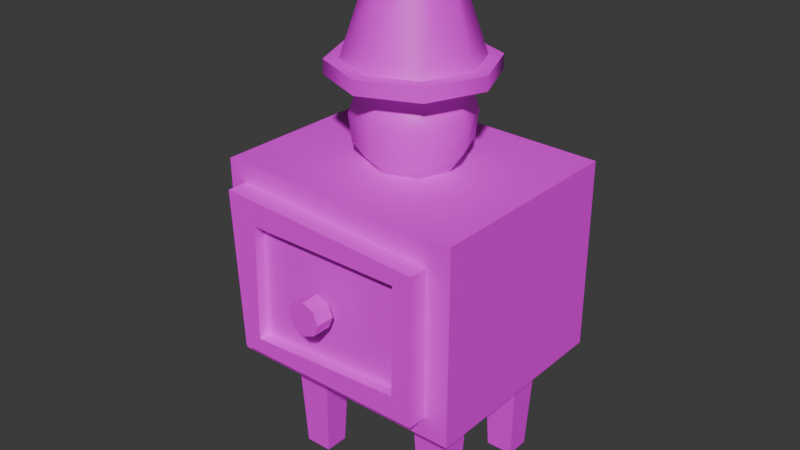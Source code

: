 # Source: Nightstand.blend  (saved by Blender 4.4.32; exported with 4.5.12 LTS)
import bpy
from mathutils import Matrix  # noqa: F401  (used for matrix-valued properties, if any)

bpy.ops.wm.read_factory_settings(use_empty=True)
scene = bpy.context.scene
scene.name = 'Scene'

# ---- images (referenced by path relative to the original .blend; pixels are not part of the script)
import os
ASSET_DIR = os.environ.get("B2B_ASSET_DIR", "")  # directory of the original .blend (textures are referenced by path, not embedded)
HERE = os.path.dirname(os.path.abspath(__file__))  # packed textures are extracted next to this script under _unpacked/

def load_image(name, relpath, width, height, colorspace="sRGB"):
    """Load a texture the original file referenced (path relative to the .blend, or extracted next to this script)."""
    p = next((c for c in (os.path.join(HERE, relpath), os.path.join(ASSET_DIR, relpath)) if relpath and os.path.exists(c)), "")
    if p:
        img = bpy.data.images.load(p, check_existing=True)
        img.name = name
    else:  # same state as the original file: an image datablock whose file is absent (Cycles renders it pink)
        img = bpy.data.images.new(name, width, height)
        img.source = "FILE"
        img.filepath = "//" + (relpath or name)
    img.colorspace_settings.name = colorspace
    return img
img_colorpalette_01__png = load_image('colorpalette_01_.png', 'colorpalette_01_.png', 1024, 1024, 'sRGB')

# ---- materials (node trees are filled in below, after node groups)
mat_mat_general_01 = bpy.data.materials.new('mat_general_01')
mat_mat_emisivo = bpy.data.materials.new('mat_emisivo')

# ---- material node trees
mat_mat_general_01.use_nodes = True; mat_mat_general_01.node_tree.nodes.clear()
_N = mat_mat_general_01.node_tree.nodes; _L = mat_mat_general_01.node_tree.links
n0 = _N.new('ShaderNodeBsdfPrincipled'); n0.name = 'Principled BSDF'; n0.location = (10, 300)
n1 = _N.new('ShaderNodeOutputMaterial'); n1.name = 'Material Output'; n1.location = (300, 300)
n2 = _N.new('ShaderNodeTexImage'); n2.name = 'Image Texture'; n2.location = (-322, 298)
n2.image = img_colorpalette_01__png
_L.new(n0.outputs[0], n1.inputs[0])
_L.new(n2.outputs[0], n0.inputs[0])
n1.is_active_output = True
mat_mat_emisivo.use_nodes = True; mat_mat_emisivo.node_tree.nodes.clear()
_N = mat_mat_emisivo.node_tree.nodes; _L = mat_mat_emisivo.node_tree.links
n0 = _N.new('ShaderNodeBsdfPrincipled'); n0.name = 'Principled BSDF'; n0.location = (10, 300)
n1 = _N.new('ShaderNodeOutputMaterial'); n1.name = 'Material Output'; n1.location = (300, 300)
n2 = _N.new('ShaderNodeTexImage'); n2.name = 'Image Texture'; n2.location = (-297, 288)
n2.image = img_colorpalette_01__png
_L.new(n0.outputs[0], n1.inputs[0])
_L.new(n2.outputs[0], n0.inputs[0])
n1.is_active_output = True

# ---- world
world_world = bpy.data.worlds.new('World'); scene.world = world_world
world_world.use_nodes = True; world_world.node_tree.nodes.clear()
_N = world_world.node_tree.nodes; _L = world_world.node_tree.links
n0 = _N.new('ShaderNodeOutputWorld'); n0.name = 'World Output'; n0.location = (300, 300)
n1 = _N.new('ShaderNodeBackground'); n1.name = 'Background'; n1.location = (10, 300)
n1.inputs[0].default_value = (0.05088, 0.05088, 0.05088, 1.0)
_L.new(n1.outputs[0], n0.inputs[0])
n0.is_active_output = True
world_world.color = (0.05088, 0.05088, 0.05088)
world_world.sun_shadow_jitter_overblur = 0.0

# ---- meshes
me_cube_009 = bpy.data.meshes.new('Cube.009')
me_cube_009.from_pydata([(-0.2392, -0.1901, 0.61), (-0.2392, 0.2211, 0.61), (0.2381, 0.2211, 0.599), (0.2381, -0.1901, 0.599), (-0.2309, -0.1901, 0.2269), (-0.2309, 0.2211, 0.2269), (0.2381, 0.2211, 0.2269), (0.2381, -0.1901, 0.2269), (-0.1718, -0.1206, 0.2541), (-0.1718, -0.053, 0.2541), (-0.09549, -0.053, 0.2541), (-0.09549, -0.1206, 0.2541), (-0.1602, -0.1103, 0.0002799), (-0.1602, -0.06329, 0.0002799), (-0.1071, -0.06329, 0.0002799), (-0.1071, -0.1103, 0.0002799), (-0.1718, 0.09544, 0.2541), (-0.1718, 0.1631, 0.2541), (-0.09549, 0.1631, 0.2541), (-0.09549, 0.09544, 0.2541), (-0.1602, 0.1057, 0.0002799), (-0.1602, 0.1528, 0.0002799), (-0.1071, 0.1528, 0.0002799), (-0.1071, 0.1057, 0.0002799), (-0.206, -0.1787, 0.5727), (0.1925, -0.1787, 0.5479), (-0.1895, -0.1787, 0.267), (0.1925, -0.1787, 0.267), (-0.206, -0.2276, 0.5727), (0.1925, -0.2276, 0.5479), (-0.1895, -0.2276, 0.267), (0.1925, -0.2276, 0.267), (-0.1472, -0.2276, 0.5219), (0.1558, -0.2276, 0.5192), (-0.1527, -0.2276, 0.2957), (0.153, -0.2276, 0.3122), (-0.1472, -0.2056, 0.5219), (0.1558, -0.2056, 0.5192), (-0.1527, -0.2056, 0.2957), (0.153, -0.2056, 0.3122), (0.2381, 0.003885, 0.599), (-0.001084, -0.1901, 0.6021), (0.1004, -0.1423, 0.5999), (0.05655, -0.1026, 0.6001), (0.1949, -0.1297, 0.5993), (-0.2378, -0.1901, 0.5476), (-0.08048, -0.1901, 0.6091), (-0.2392, -0.08979, 0.61), (-0.2027, -0.1303, 0.6098), (-0.0146, 0.02774, 0.6087), (-0.1416, -0.1421, 0.6094), (-0.2129, -0.1901, 0.5789), (-0.004318, -0.2637, 0.4121), (-0.004318, -0.2278, 0.4445), (-0.004318, -0.2637, 0.4445), (0.01857, -0.2278, 0.435), (0.01857, -0.2637, 0.435), (0.02805, -0.2278, 0.4121), (0.02805, -0.2637, 0.4121), (0.01857, -0.2278, 0.3892), (0.01857, -0.2637, 0.3892), (-0.004318, -0.2278, 0.3798), (-0.004318, -0.2637, 0.3798), (-0.02721, -0.2278, 0.3892), (-0.02721, -0.2637, 0.3892), (-0.03669, -0.2278, 0.4121), (-0.03669, -0.2637, 0.4121), (-0.02721, -0.2278, 0.435), (-0.02721, -0.2637, 0.435), (0.1069, -0.1206, 0.2541), (0.1069, -0.053, 0.2541), (0.1832, -0.053, 0.2541), (0.1832, -0.1206, 0.2541), (0.1185, -0.1103, 0.0002799), (0.1185, -0.06329, 0.0002799), (0.1716, -0.06329, 0.0002799), (0.1716, -0.1103, 0.0002799), (0.1069, 0.09544, 0.2541), (0.1069, 0.1631, 0.2541), (0.1832, 0.1631, 0.2541), (0.1832, 0.09544, 0.2541), (0.1185, 0.1057, 0.0002799), (0.1185, 0.1528, 0.0002799), (0.1716, 0.1528, 0.0002799), (0.1716, 0.1057, 0.0002799), (-0.0005133, 0.1274, 0.6931), (0.07863, 0.09463, 0.6931), (-0.0005133, 0.08855, 0.5969), (-0.0005133, 0.1213, 0.6425), (0.05115, 0.06715, 0.5969), (0.07428, 0.09028, 0.6425), (0.07254, 0.01549, 0.5969), (0.1053, 0.01549, 0.6425), (0.05115, -0.03617, 0.5969), (0.07428, -0.0593, 0.6425), (-0.0005133, -0.05757, 0.5969), (-0.0005133, -0.09028, 0.6425), (-0.05217, -0.03617, 0.5969), (-0.0753, -0.0593, 0.6425), (-0.07357, 0.01549, 0.5969), (-0.1063, 0.01549, 0.6425), (-0.05217, 0.06715, 0.5969), (-0.0753, 0.09028, 0.6425), (0.1114, 0.01549, 0.6931), (0.07863, -0.06366, 0.6931), (-0.0005133, -0.09644, 0.6931), (-0.07966, -0.06366, 0.6931), (-0.1124, 0.01549, 0.6931), (-0.07966, 0.09463, 0.6931), (-0.0005133, 0.109, 0.7471), (-0.06666, 0.08163, 0.7471), (-0.09406, 0.01549, 0.7471), (-0.06666, -0.05066, 0.7471), (-0.0005133, -0.07806, 0.7471), (0.06563, -0.05066, 0.7471), (0.09303, 0.01549, 0.7471), (0.06563, 0.08163, 0.7471), (-0.001188, 0.05671, 0.7707), (-0.03033, 0.04463, 0.7707), (-0.04241, 0.01549, 0.7707), (-0.03033, -0.01366, 0.7707), (-0.001188, -0.02573, 0.7707), (0.02796, -0.01366, 0.7707), (0.04003, 0.01549, 0.7707), (0.02796, 0.04463, 0.7707), (-0.001188, 0.1662, 0.7632), (-0.1077, 0.122, 0.7632), (-0.1519, 0.01549, 0.7632), (-0.1077, -0.09107, 0.7632), (-0.001188, -0.1352, 0.7632), (0.1054, -0.09107, 0.7632), (0.1495, 0.01549, 0.7632), (0.1054, 0.122, 0.7632), (-0.001188, 0.1662, 0.7899), (-0.1077, 0.122, 0.7899), (-0.1519, 0.01549, 0.7899), (-0.1077, -0.09107, 0.7899), (-0.001188, -0.1352, 0.7899), (0.1054, -0.09107, 0.7899), (0.1495, 0.01549, 0.7899), (0.1054, 0.122, 0.7899), (-0.001188, 0.1396, 0.7899), (-0.08894, 0.1032, 0.7899), (-0.1253, 0.01549, 0.7899), (-0.08894, -0.07226, 0.7899), (-0.001188, -0.1086, 0.7899), (0.08656, -0.07226, 0.7899), (0.1229, 0.01549, 0.7899), (0.08656, 0.1032, 0.7899), (-0.001188, 0.08218, 0.9583), (-0.04835, 0.06265, 0.9583), (-0.06788, 0.01549, 0.9583), (-0.04835, -0.03167, 0.9583), (-0.001188, -0.0512, 0.9583), (0.04597, -0.03167, 0.9583), (0.06551, 0.01549, 0.9583), (0.04597, 0.06265, 0.9583), (-0.001188, 0.1006, 0.9583), (-0.06135, 0.07565, 0.9583), (-0.08627, 0.01549, 0.9583), (-0.06135, -0.04467, 0.9583), (-0.001188, -0.0696, 0.9583), (0.05898, -0.04467, 0.9583), (0.0839, 0.01549, 0.9583), (0.05898, 0.07565, 0.9583), (-0.001188, 0.1006, 0.9834), (-0.06135, 0.07565, 0.9834), (-0.08627, 0.01549, 0.9834), (-0.06135, -0.04467, 0.9834), (-0.001188, -0.0696, 0.9834), (0.05898, -0.04467, 0.9834), (0.0839, 0.01549, 0.9834), (0.05898, 0.07565, 0.9834), (-0.001188, 0.07739, 0.9834), (-0.04496, 0.05926, 0.9834), (-0.06309, 0.01549, 0.9834), (-0.04496, -0.02828, 0.9834), (-0.001188, -0.04642, 0.9834), (0.04259, -0.02828, 0.9834), (0.06072, 0.01549, 0.9834), (0.04259, 0.05926, 0.9834), (-0.001188, 0.07221, 0.972), (-0.0413, 0.0556, 0.972), (-0.05791, 0.01549, 0.972), (-0.0413, -0.02462, 0.972), (-0.001188, -0.04124, 0.972), (0.03892, -0.02462, 0.972), (0.05554, 0.01549, 0.972), (0.03892, 0.0556, 0.972), (-0.001188, 0.07221, 0.9388), (-0.0413, 0.0556, 0.9388), (-0.05791, 0.01549, 0.9388), (-0.0413, -0.02462, 0.9388), (-0.001188, -0.04124, 0.9388), (0.03892, -0.02462, 0.9388), (0.05554, 0.01549, 0.9388), (0.03892, 0.0556, 0.9388), (-0.001188, 0.01549, 0.9388)], [], [(1, 47, 48, 49, 50, 46, 41, 42, 43, 44, 40, 2), (5, 6, 7, 4), (1, 5, 4, 45, 47), (3, 7, 6, 2, 40), (2, 6, 5, 1), (0, 45, 51, 46), (17, 21, 20, 16), (16, 20, 23, 19), (8, 12, 15, 11), (9, 13, 12, 8), (11, 15, 14, 10), (10, 14, 13, 9), (19, 23, 22, 18), (18, 22, 21, 17), (28, 30, 34, 32), (26, 27, 31, 30), (24, 26, 30, 28), (25, 24, 28, 29), (27, 25, 29, 31), (32, 34, 38, 36), (29, 28, 32, 33), (31, 29, 33, 35), (30, 31, 35, 34), (36, 38, 39, 37), (33, 32, 36, 37), (35, 33, 37, 39), (34, 35, 39, 38), (40, 44, 43, 42, 41, 3), (47, 45, 0), (46, 50, 49, 48, 47, 0), (46, 51, 45, 4, 7, 3, 41), (62, 60, 52), (53, 54, 56, 55), (68, 66, 52), (55, 56, 58, 57), (60, 58, 52), (57, 58, 60, 59), (56, 54, 52), (59, 60, 62, 61), (66, 64, 52), (61, 62, 64, 63), (58, 56, 52), (63, 64, 66, 65), (54, 68, 52), (64, 62, 52), (65, 66, 68, 67), (67, 68, 54, 53), (78, 82, 81, 77), (77, 81, 84, 80), (69, 73, 76, 72), (70, 74, 73, 69), (72, 76, 75, 71), (71, 75, 74, 70), (80, 84, 83, 79), (79, 83, 82, 78), (104, 103, 115, 114), (102, 100, 107, 108), (87, 88, 90, 89), (85, 108, 110, 109), (94, 92, 103, 104), (89, 90, 92, 91), (86, 85, 109, 116), (90, 88, 85, 86), (91, 92, 94, 93), (106, 105, 113, 112), (100, 98, 106, 107), (93, 94, 96, 95), (108, 107, 111, 110), (92, 90, 86, 103), (95, 96, 98, 97), (110, 111, 119, 118), (98, 96, 105, 106), (97, 98, 100, 99), (88, 102, 108, 85), (103, 86, 116, 115), (99, 100, 102, 101), (105, 104, 114, 113), (96, 94, 104, 105), (101, 102, 88, 87), (87, 89, 91, 93, 95, 97, 99, 101), (107, 106, 112, 111), (124, 117, 118, 119, 120, 121, 122, 123), (115, 116, 124, 123), (113, 114, 122, 121), (111, 112, 120, 119), (109, 110, 118, 117), (116, 109, 117, 124), (114, 115, 123, 122), (112, 113, 121, 120), (132, 131, 130, 129, 128, 127, 126, 125), (138, 139, 147, 146), (127, 128, 136, 135), (125, 126, 134, 133), (132, 125, 133, 140), (130, 131, 139, 138), (128, 129, 137, 136), (126, 127, 135, 134), (131, 132, 140, 139), (129, 130, 138, 137), (141, 142, 150, 149), (136, 137, 145, 144), (134, 135, 143, 142), (139, 140, 148, 147), (137, 138, 146, 145), (135, 136, 144, 143), (133, 134, 142, 141), (140, 133, 141, 148), (155, 156, 164, 163), (148, 141, 149, 156), (146, 147, 155, 154), (144, 145, 153, 152), (142, 143, 151, 150), (147, 148, 156, 155), (145, 146, 154, 153), (143, 144, 152, 151), (158, 159, 167, 166), (153, 154, 162, 161), (151, 152, 160, 159), (149, 150, 158, 157), (156, 149, 157, 164), (154, 155, 163, 162), (152, 153, 161, 160), (150, 151, 159, 158), (172, 165, 173, 180), (163, 164, 172, 171), (161, 162, 170, 169), (159, 160, 168, 167), (157, 158, 166, 165), (164, 157, 165, 172), (162, 163, 171, 170), (160, 161, 169, 168), (175, 176, 184, 183), (170, 171, 179, 178), (168, 169, 177, 176), (166, 167, 175, 174), (171, 172, 180, 179), (169, 170, 178, 177), (167, 168, 176, 175), (165, 166, 174, 173), (187, 188, 196, 195), (173, 174, 182, 181), (180, 173, 181, 188), (178, 179, 187, 186), (176, 177, 185, 184), (174, 175, 183, 182), (179, 180, 188, 187), (177, 178, 186, 185), (189, 190, 197), (185, 186, 194, 193), (183, 184, 192, 191), (181, 182, 190, 189), (188, 181, 189, 196), (186, 187, 195, 194), (184, 185, 193, 192), (182, 183, 191, 190), (196, 189, 197), (194, 195, 197), (192, 193, 197), (190, 191, 197), (195, 196, 197), (193, 194, 197), (191, 192, 197)])
me_cube_009.polygons.foreach_set('use_smooth', [0, 0, 0, 0, 0, 0, 0, 0, 0, 0, 0, 0, 0, 0, 0, 0, 0, 0, 0, 0, 0, 0, 0, 0, 0, 0, 0, 0, 0, 0, 0, 0, 0, 0, 0, 0, 0, 0, 0, 0, 0, 0, 0, 0, 0, 0, 0, 0, 0, 0, 0, 0, 0, 0, 0, 1, 1, 1, 1, 1, 1, 1, 1, 1, 1, 1, 1, 1, 1, 1, 1, 1, 1, 1, 1, 1, 1, 1, 1, 1, 1, 1, 1, 1, 1, 1, 1, 1, 1, 1, 1, 1, 1, 1, 1, 1, 1, 1, 1, 1, 1, 1, 1, 1, 1, 1, 1, 1, 1, 1, 1, 1, 1, 1, 1, 1, 1, 1, 1, 1, 1, 1, 1, 1, 1, 1, 1, 1, 1, 1, 1, 1, 1, 1, 1, 1, 1, 1, 1, 1, 1, 1, 1, 1, 1, 1, 1, 1, 1, 1, 1, 1, 1, 1, 1, 1, 1, 1, 1, 1, 1, 1])
me_cube_009.polygons.foreach_set('material_index', [0, 0, 0, 0, 0, 0, 0, 0, 0, 0, 0, 0, 0, 0, 0, 0, 0, 0, 0, 0, 0, 0, 0, 0, 0, 0, 0, 0, 0, 0, 0, 0, 0, 0, 0, 0, 0, 0, 0, 0, 0, 0, 0, 0, 0, 0, 0, 0, 0, 0, 0, 0, 0, 0, 0, 0, 0, 0, 0, 0, 0, 0, 0, 0, 0, 0, 0, 0, 0, 0, 0, 0, 0, 0, 0, 0, 0, 0, 0, 0, 0, 0, 0, 0, 0, 0, 0, 0, 0, 0, 0, 0, 0, 0, 0, 0, 0, 0, 0, 1, 0, 0, 0, 0, 0, 0, 0, 0, 1, 1, 1, 1, 1, 1, 1, 0, 0, 0, 0, 0, 0, 0, 0, 0, 0, 0, 0, 0, 0, 0, 0, 1, 0, 0, 0, 0, 0, 0, 0, 1, 1, 1, 1, 1, 1, 1, 1, 1, 1, 1, 1, 1, 1, 1, 1, 1, 1, 1, 1, 1, 1, 1])
_k = set([(125, 126), (125, 132), (126, 127), (127, 128), (128, 129), (129, 130), (130, 131), (131, 132), (133, 134), (133, 140), (134, 135), (135, 136), (136, 137), (137, 138), (138, 139), (139, 140), (141, 142), (141, 148), (142, 143), (143, 144), (144, 145), (145, 146), (146, 147), (147, 148), (149, 150), (149, 156), (150, 151), (151, 152), (152, 153), (153, 154), (154, 155), (155, 156), (157, 158), (157, 164), (158, 159), (159, 160), (160, 161), (161, 162), (162, 163), (163, 164), (165, 166), (165, 172), (166, 167), (167, 168), (168, 169), (169, 170), (170, 171), (171, 172), (173, 174), (173, 180), (174, 175), (175, 176), (176, 177), (177, 178), (178, 179), (179, 180)])
me_cube_009.attributes.new('sharp_edge', 'BOOLEAN', 'EDGE').data.foreach_set('value', [ (min(e.vertices), max(e.vertices)) in _k for e in me_cube_009.edges])
_uv = me_cube_009.uv_layers.new(name='UVMap')
_uv.uv.foreach_set('vector', [0.6463, 0.9288, 0.6463, 0.9288, 0.6468, 0.9288, 0.649, 0.9288, 0.6475, 0.9288, 0.6482, 0.9288, 0.6621, 0.9288, 0.6666, 0.9288, 0.666, 0.9288, 0.6677, 0.9288, 0.6682, 0.9288, 0.6682, 0.9288, 0.6463, 0.3566, 0.6682, 0.3566, 0.6682, 0.3566, 0.6463, 0.3566, 0.6463, 0.5577, 0.6463, 0.1598, 0.6463, 0.1598, 0.6463, 0.4929, 0.6463, 0.5577, 0.6682, 0.5577, 0.6682, 0.1598, 0.6682, 0.1598, 0.6682, 0.5577, 0.6682, 0.5577, 0.6682, 0.7544, 0.6682, 0.3566, 0.6463, 0.3566, 0.6463, 0.7544, 0.5054, 0.7544, 0.5054, 0.6896, 0.5057, 0.7223, 0.5073, 0.7544, 0.6471, 0.3857, 0.6471, 0.1144, 0.6471, 0.1144, 0.6471, 0.3857, 0.6471, 0.5019, 0.6471, 0.2306, 0.648, 0.2306, 0.648, 0.5019, 0.6471, 0.5019, 0.6471, 0.2306, 0.648, 0.2306, 0.648, 0.5019, 0.6471, 0.3857, 0.6471, 0.1144, 0.6471, 0.1144, 0.6471, 0.3857, 0.648, 0.3857, 0.648, 0.1144, 0.648, 0.1144, 0.648, 0.3857, 0.648, 0.5019, 0.648, 0.2306, 0.6471, 0.2306, 0.6471, 0.5019, 0.648, 0.3857, 0.648, 0.1144, 0.648, 0.1144, 0.648, 0.3857, 0.648, 0.5019, 0.648, 0.2306, 0.6471, 0.2306, 0.6471, 0.5019, 0.6468, 0.9108, 0.6468, 0.7368, 0.6473, 0.7539, 0.6473, 0.8937, 0.6468, 0.2743, 0.6565, 0.2743, 0.6565, 0.2743, 0.6468, 0.2743, 0.6468, 0.5863, 0.6468, 0.2743, 0.6468, 0.2743, 0.6468, 0.5863, 0.6565, 0.5863, 0.6468, 0.5863, 0.6468, 0.5863, 0.6565, 0.5863, 0.6565, 0.2743, 0.6565, 0.5863, 0.6565, 0.5863, 0.6565, 0.2743, 0.6473, 0.4036, 0.6473, 0.153, 0.6473, 0.153, 0.6473, 0.4036, 0.6565, 0.9108, 0.6468, 0.9108, 0.6473, 0.8937, 0.656, 0.8937, 0.6565, 0.7368, 0.6565, 0.9108, 0.656, 0.8937, 0.656, 0.7539, 0.6468, 0.7368, 0.6565, 0.7368, 0.656, 0.7539, 0.6473, 0.7539, 0.6473, 0.6629, 0.6473, 0.4123, 0.656, 0.4123, 0.656, 0.6629, 0.656, 0.4036, 0.6473, 0.4036, 0.6473, 0.4036, 0.656, 0.4036, 0.656, 0.153, 0.656, 0.4036, 0.656, 0.4036, 0.656, 0.153, 0.6473, 0.153, 0.656, 0.153, 0.656, 0.153, 0.6473, 0.153, 0.5273, 0.9288, 0.5268, 0.9288, 0.5251, 0.9288, 0.5257, 0.9288, 0.5212, 0.9288, 0.5273, 0.9288, 0.5054, 0.5577, 0.5054, 0.4929, 0.5054, 0.5577, 0.5073, 0.9288, 0.5066, 0.9288, 0.5081, 0.9288, 0.5059, 0.9288, 0.5054, 0.9288, 0.5054, 0.9288, 0.6482, 0.7544, 0.6467, 0.7223, 0.6463, 0.6896, 0.6463, 0.3566, 0.6682, 0.3566, 0.6682, 0.7544, 0.6621, 0.7544, 0.4961, 0.5209, 0.4964, 0.531, 0.4961, 0.5555, 0.4961, 0.3844, 0.4961, 0.3844, 0.4964, 0.3743, 0.4964, 0.3743, 0.4958, 0.58, 0.4957, 0.5555, 0.4961, 0.5555, 0.4964, 0.3743, 0.4964, 0.3743, 0.4965, 0.3498, 0.4965, 0.3498, 0.4964, 0.531, 0.4965, 0.5555, 0.4961, 0.5555, 0.4965, 0.3498, 0.4965, 0.3498, 0.4964, 0.3253, 0.4964, 0.3253, 0.4964, 0.58, 0.4961, 0.5901, 0.4961, 0.5555, 0.4964, 0.3253, 0.4964, 0.3253, 0.4961, 0.3152, 0.4961, 0.3152, 0.4957, 0.5555, 0.4958, 0.531, 0.4961, 0.5555, 0.4961, 0.3152, 0.4961, 0.3152, 0.4958, 0.3253, 0.4958, 0.3253, 0.4965, 0.5555, 0.4964, 0.58, 0.4961, 0.5555, 0.4958, 0.3253, 0.4958, 0.3253, 0.4957, 0.3498, 0.4957, 0.3498, 0.4961, 0.5901, 0.4958, 0.58, 0.4961, 0.5555, 0.4958, 0.531, 0.4961, 0.5209, 0.4961, 0.5555, 0.4957, 0.3498, 0.4957, 0.3498, 0.4958, 0.3743, 0.4958, 0.3743, 0.4958, 0.3743, 0.4958, 0.3743, 0.4961, 0.3844, 0.4961, 0.3844, 0.6471, 0.3857, 0.6471, 0.1144, 0.6471, 0.1144, 0.6471, 0.3857, 0.6471, 0.5019, 0.6471, 0.2306, 0.648, 0.2306, 0.648, 0.5019, 0.6471, 0.5019, 0.6471, 0.2306, 0.648, 0.2306, 0.648, 0.5019, 0.6471, 0.3857, 0.6471, 0.1144, 0.6471, 0.1144, 0.6471, 0.3857, 0.648, 0.3857, 0.648, 0.1144, 0.648, 0.1144, 0.648, 0.3857, 0.648, 0.5019, 0.648, 0.2306, 0.6471, 0.2306, 0.6471, 0.5019, 0.648, 0.3857, 0.648, 0.1144, 0.648, 0.1144, 0.648, 0.3857, 0.648, 0.5019, 0.648, 0.2306, 0.6471, 0.2306, 0.6471, 0.5019, 0.05176, 0.5406, 0.05874, 0.5406, 0.05483, 0.7775, 0.049, 0.7775, 0.01899, 0.3184, 0.0124, 0.3184, 0.01109, 0.5406, 0.01807, 0.5406, 0.03492, 0.1184, 0.03492, 0.3184, 0.05084, 0.3184, 0.04591, 0.1184, 0.03492, 0.5406, 0.01807, 0.5406, 0.02084, 0.7775, 0.03492, 0.7775, 0.05084, 0.3184, 0.05743, 0.3184, 0.05874, 0.5406, 0.05176, 0.5406, 0.04591, 0.1184, 0.05084, 0.3184, 0.05743, 0.3184, 0.05047, 0.1184, 0.05176, 0.5406, 0.03492, 0.5406, 0.03492, 0.7775, 0.049, 0.7775, 0.05084, 0.3184, 0.03492, 0.3184, 0.03492, 0.5406, 0.05176, 0.5406, 0.05047, 0.1184, 0.05743, 0.3184, 0.05084, 0.3184, 0.04591, 0.1184, 0.01807, 0.5406, 0.03492, 0.5406, 0.03492, 0.7775, 0.02084, 0.7775, 0.0124, 0.3184, 0.01899, 0.3184, 0.01807, 0.5406, 0.01109, 0.5406, 0.04591, 0.1184, 0.05084, 0.3184, 0.03492, 0.3184, 0.03492, 0.1184, 0.01807, 0.5406, 0.01109, 0.5406, 0.015, 0.7775, 0.02084, 0.7775, 0.05743, 0.3184, 0.05084, 0.3184, 0.05176, 0.5406, 0.05874, 0.5406, 0.03492, 0.1184, 0.03492, 0.3184, 0.01899, 0.3184, 0.02392, 0.1184, 0.02084, 0.7775, 0.015, 0.7775, 0.026, 0.8812, 0.02857, 0.8812, 0.01899, 0.3184, 0.03492, 0.3184, 0.03492, 0.5406, 0.01807, 0.5406, 0.02392, 0.1184, 0.01899, 0.3184, 0.0124, 0.3184, 0.01936, 0.1184, 0.03492, 0.3184, 0.01899, 0.3184, 0.01807, 0.5406, 0.03492, 0.5406, 0.05874, 0.5406, 0.05176, 0.5406, 0.049, 0.7775, 0.05483, 0.7775, 0.01936, 0.1184, 0.0124, 0.3184, 0.01899, 0.3184, 0.02392, 0.1184, 0.03492, 0.5406, 0.05176, 0.5406, 0.049, 0.7775, 0.03492, 0.7775, 0.03492, 0.3184, 0.05084, 0.3184, 0.05176, 0.5406, 0.03492, 0.5406, 0.02392, 0.1184, 0.01899, 0.3184, 0.03492, 0.3184, 0.03492, 0.1184, 0.03492, 0.1184, 0.04591, 0.1184, 0.05047, 0.1184, 0.04591, 0.1184, 0.03492, 0.1184, 0.02392, 0.1184, 0.01936, 0.1184, 0.02392, 0.1184, 0.01109, 0.5406, 0.01807, 0.5406, 0.02084, 0.7775, 0.015, 0.7775, 0.04098, 0.8812, 0.03477, 0.8812, 0.02857, 0.8812, 0.026, 0.8812, 0.02857, 0.8812, 0.03477, 0.8812, 0.04098, 0.8812, 0.04355, 0.8812, 0.05483, 0.7775, 0.049, 0.7775, 0.04098, 0.8812, 0.04355, 0.8812, 0.03492, 0.7775, 0.049, 0.7775, 0.04098, 0.8812, 0.03477, 0.8812, 0.015, 0.7775, 0.02084, 0.7775, 0.02857, 0.8812, 0.026, 0.8812, 0.03492, 0.7775, 0.02084, 0.7775, 0.02857, 0.8812, 0.03477, 0.8812, 0.049, 0.7775, 0.03492, 0.7775, 0.03477, 0.8812, 0.04098, 0.8812, 0.049, 0.7775, 0.05483, 0.7775, 0.04355, 0.8812, 0.04098, 0.8812, 0.02084, 0.7775, 0.03492, 0.7775, 0.03477, 0.8812, 0.02857, 0.8812, 0.1293, 0.6706, 0.1327, 0.6504, 0.1242, 0.633, 0.1088, 0.6286, 0.09563, 0.6398, 0.09231, 0.66, 0.1008, 0.6774, 0.1161, 0.6817, 0.1242, 0.643, 0.1327, 0.6604, 0.1291, 0.6612, 0.1221, 0.6469, 0.09231, 0.66, 0.09563, 0.6398, 0.09563, 0.6498, 0.09231, 0.67, 0.1161, 0.6817, 0.1008, 0.6774, 0.1008, 0.6874, 0.1161, 0.6917, 0.1293, 0.6706, 0.1161, 0.6817, 0.1161, 0.6917, 0.1293, 0.6805, 0.1242, 0.633, 0.1327, 0.6504, 0.1327, 0.6604, 0.1242, 0.643, 0.09563, 0.6398, 0.1088, 0.6286, 0.1088, 0.6386, 0.09563, 0.6498, 0.1008, 0.6774, 0.09231, 0.66, 0.09231, 0.67, 0.1008, 0.6874, 0.1327, 0.6504, 0.1293, 0.6706, 0.1293, 0.6805, 0.1327, 0.6604, 0.1088, 0.6286, 0.1242, 0.633, 0.1242, 0.643, 0.1088, 0.6386, 0.5029, 0.894, 0.4871, 0.894, 0.4944, 0.9427, 0.5029, 0.9427, 0.09563, 0.6498, 0.1088, 0.6386, 0.1095, 0.6433, 0.09861, 0.6525, 0.1008, 0.6874, 0.09231, 0.67, 0.09587, 0.6691, 0.1029, 0.6834, 0.1327, 0.6604, 0.1293, 0.6805, 0.1264, 0.6778, 0.1291, 0.6612, 0.1088, 0.6386, 0.1242, 0.643, 0.1221, 0.6469, 0.1095, 0.6433, 0.09231, 0.67, 0.09563, 0.6498, 0.09861, 0.6525, 0.09587, 0.6691, 0.1161, 0.6917, 0.1008, 0.6874, 0.1029, 0.6834, 0.1155, 0.687, 0.1293, 0.6805, 0.1161, 0.6917, 0.1155, 0.687, 0.1264, 0.6778, 0.1214, 0.726, 0.1199, 0.7349, 0.122, 0.7368, 0.1239, 0.7254, 0.5187, 0.894, 0.5029, 0.894, 0.5029, 0.9427, 0.5114, 0.9427, 0.5187, 0.894, 0.5253, 0.894, 0.5149, 0.9427, 0.5114, 0.9427, 0.4871, 0.894, 0.5029, 0.894, 0.5029, 0.9427, 0.4944, 0.9427, 0.4871, 0.894, 0.4805, 0.894, 0.4909, 0.9427, 0.4944, 0.9427, 0.5253, 0.894, 0.5187, 0.894, 0.5114, 0.9427, 0.5149, 0.9427, 0.5029, 0.894, 0.5187, 0.894, 0.5114, 0.9427, 0.5029, 0.9427, 0.4805, 0.894, 0.4871, 0.894, 0.4944, 0.9427, 0.4909, 0.9427, 0.1059, 0.7406, 0.1011, 0.7308, 0.1011, 0.7402, 0.1059, 0.75, 0.1109, 0.7164, 0.1177, 0.7183, 0.1191, 0.7156, 0.1104, 0.7131, 0.1036, 0.7302, 0.105, 0.7213, 0.103, 0.7194, 0.1011, 0.7308, 0.1141, 0.7399, 0.1073, 0.7379, 0.1059, 0.7406, 0.1146, 0.7431, 0.1199, 0.7349, 0.1141, 0.7399, 0.1146, 0.7431, 0.122, 0.7368, 0.1177, 0.7183, 0.1214, 0.726, 0.1239, 0.7254, 0.1191, 0.7156, 0.105, 0.7213, 0.1109, 0.7164, 0.1104, 0.7131, 0.103, 0.7194, 0.1073, 0.7379, 0.1036, 0.7302, 0.1011, 0.7308, 0.1059, 0.7406, 0.122, 0.7462, 0.1146, 0.7525, 0.114, 0.7484, 0.1194, 0.7438, 0.1239, 0.7254, 0.122, 0.7368, 0.122, 0.7462, 0.1239, 0.7348, 0.1104, 0.7131, 0.1191, 0.7156, 0.1191, 0.725, 0.1104, 0.7225, 0.1011, 0.7308, 0.103, 0.7194, 0.103, 0.7288, 0.1011, 0.7402, 0.1146, 0.7431, 0.1059, 0.7406, 0.1059, 0.75, 0.1146, 0.7525, 0.122, 0.7368, 0.1146, 0.7431, 0.1146, 0.7525, 0.122, 0.7462, 0.1191, 0.7156, 0.1239, 0.7254, 0.1239, 0.7348, 0.1191, 0.725, 0.103, 0.7194, 0.1104, 0.7131, 0.1104, 0.7225, 0.103, 0.7288, 0.4917, 0.95, 0.495, 0.95, 0.4957, 0.9467, 0.4927, 0.9467, 0.1191, 0.725, 0.1239, 0.7348, 0.1208, 0.7355, 0.1173, 0.7284, 0.103, 0.7288, 0.1104, 0.7225, 0.111, 0.7266, 0.1056, 0.7312, 0.1059, 0.75, 0.1011, 0.7402, 0.1042, 0.7395, 0.1077, 0.7466, 0.1239, 0.7348, 0.122, 0.7462, 0.1194, 0.7438, 0.1208, 0.7355, 0.1104, 0.7225, 0.1191, 0.725, 0.1173, 0.7284, 0.111, 0.7266, 0.1011, 0.7402, 0.103, 0.7288, 0.1056, 0.7312, 0.1042, 0.7395, 0.1146, 0.7525, 0.1059, 0.75, 0.1077, 0.7466, 0.114, 0.7484, 0.5131, 0.9467, 0.5101, 0.9467, 0.5101, 0.9371, 0.5131, 0.9371, 0.5029, 0.95, 0.495, 0.95, 0.4957, 0.9467, 0.5029, 0.9467, 0.5108, 0.95, 0.5029, 0.95, 0.5029, 0.9467, 0.5101, 0.9467, 0.5108, 0.95, 0.5141, 0.95, 0.5131, 0.9467, 0.5101, 0.9467, 0.495, 0.95, 0.5029, 0.95, 0.5029, 0.9467, 0.4957, 0.9467, 0.495, 0.95, 0.4917, 0.95, 0.4927, 0.9467, 0.4957, 0.9467, 0.5141, 0.95, 0.5108, 0.95, 0.5101, 0.9467, 0.5131, 0.9467, 0.5029, 0.95, 0.5108, 0.95, 0.5101, 0.9467, 0.5029, 0.9467, 0.5029, 0.9193, 0.4957, 0.9193, 0.5029, 0.9193, 0.5029, 0.9467, 0.5101, 0.9467, 0.5101, 0.9371, 0.5029, 0.9371, 0.4927, 0.9467, 0.4957, 0.9467, 0.4957, 0.9371, 0.4927, 0.9371, 0.5029, 0.9467, 0.4957, 0.9467, 0.4957, 0.9371, 0.5029, 0.9371, 0.5101, 0.9467, 0.5029, 0.9467, 0.5029, 0.9371, 0.5101, 0.9371, 0.5101, 0.9467, 0.5131, 0.9467, 0.5131, 0.9371, 0.5101, 0.9371, 0.4957, 0.9467, 0.5029, 0.9467, 0.5029, 0.9371, 0.4957, 0.9371, 0.4957, 0.9467, 0.4927, 0.9467, 0.4927, 0.9371, 0.4957, 0.9371, 0.5101, 0.9193, 0.5029, 0.9193, 0.5101, 0.9193, 0.5101, 0.9193, 0.5131, 0.9193, 0.5101, 0.9193, 0.4957, 0.9193, 0.5029, 0.9193, 0.4957, 0.9193, 0.4957, 0.9193, 0.4927, 0.9193, 0.4957, 0.9193, 0.5131, 0.9193, 0.5101, 0.9193, 0.5131, 0.9193, 0.5029, 0.9193, 0.5101, 0.9193, 0.5029, 0.9193, 0.4927, 0.9193, 0.4957, 0.9193, 0.4927, 0.9193])
me_cube_009.materials.append(mat_mat_general_01)
me_cube_009.materials.append(mat_mat_emisivo)
me_cube_009.update()

# ---- objects
ob_dress_nightstand = bpy.data.objects.new('DRESS_nightstand', me_cube_009)

# ---- transforms, parenting, visibility, modifiers, constraints
ob_dress_nightstand.location = (0.0, 0.0, 0.0)

# ---- collection membership
scene.collection.objects.link(ob_dress_nightstand)

# ---- scene / render settings (as saved in the file)
scene.frame_start = 1; scene.frame_end = 250; scene.frame_set(1)
scene.render.engine = 'BLENDER_EEVEE_NEXT'
bpy.context.view_layer.update()

# ---- added for rendering (the .blend has no active camera and no usable light): camera, sun
cam_auto = bpy.data.cameras.new('AutoCamera')
cam_auto.lens = 50.0
cam_auto.sensor_width = 36.0
cam_auto.clip_end = 1000.0
ob_auto_camera = bpy.data.objects.new('AutoCamera', cam_auto)
scene.collection.objects.link(ob_auto_camera)
ob_auto_camera.location = (1.10562, -1.3487, 1.37673)
ob_auto_camera.rotation_euler = (1.09748, -7.21219e-08, 0.694738)
scene.camera = ob_auto_camera
light_auto_sun = bpy.data.lights.new('AutoSun', 'SUN')
light_auto_sun.energy = 3.0
light_auto_sun.angle = 0.0523599
ob_auto_sun = bpy.data.objects.new('AutoSun', light_auto_sun)
scene.collection.objects.link(ob_auto_sun)
ob_auto_sun.rotation_euler = (0.872665, 0.174533, 0.523599)
bpy.context.view_layer.update()

